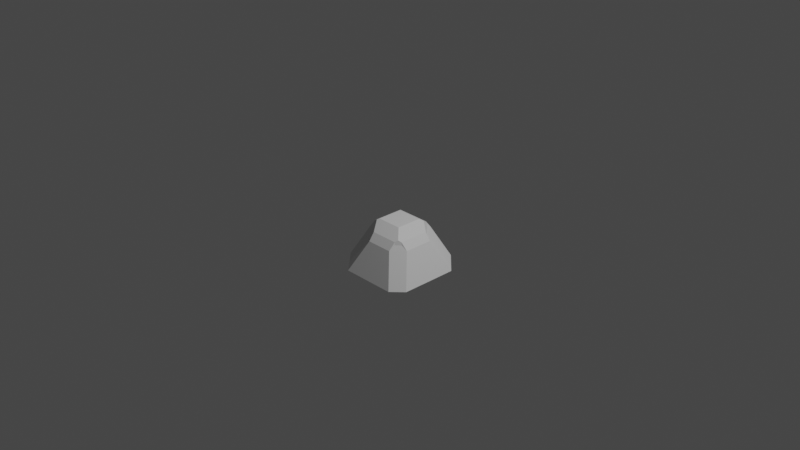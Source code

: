 # Source: stone1.blend  (saved by Blender 2.82.7; exported with 4.5.12 LTS)
import bpy
from mathutils import Matrix  # noqa: F401  (used for matrix-valued properties, if any)

bpy.ops.wm.read_factory_settings(use_empty=True)
scene = bpy.context.scene
scene.name = 'Scene'

# ---- collections
col_collection = bpy.data.collections.new('Collection'); scene.collection.children.link(col_collection)

# ---- world
world_world = bpy.data.worlds.new('World'); scene.world = world_world
world_world.use_nodes = True; world_world.node_tree.nodes.clear()
_N = world_world.node_tree.nodes; _L = world_world.node_tree.links
n0 = _N.new('ShaderNodeOutputWorld'); n0.name = 'World Output'; n0.location = (300, 300)
n1 = _N.new('ShaderNodeBackground'); n1.name = 'Background'; n1.location = (10, 300)
n1.inputs[0].default_value = (0.05088, 0.05088, 0.05088, 1.0)
_L.new(n1.outputs[0], n0.inputs[0])
n0.is_active_output = True
world_world.color = (0.05088, 0.05088, 0.05088)
world_world.use_sun_shadow = False
world_world.sun_shadow_jitter_overblur = 0.0

# ---- cameras
cam_camera = bpy.data.cameras.new('Camera')
cam_camera.clip_end = 100.0
cam_camera.ortho_scale = 7.314

# ---- lights
light_light = bpy.data.lights.new('Light', 'POINT')
light_light.transmission_factor = 0.0
light_light.energy = 1000.0
light_light.shadow_soft_size = 0.1
light_light.shadow_maximum_resolution = 0.006
light_light.use_absolute_resolution = True

# ---- meshes
me_cube_001 = bpy.data.meshes.new('Cube.001')
me_cube_001.from_pydata([(-0.2823, -0.2823, 0.0), (-0.2823, 0.2823, 0.0), (0.2823, 0.2823, 0.0), (0.2823, -0.2823, 0.0), (-1.0, 0.8001, -1.0), (-0.8001, 1.0, -1.0), (-0.5228, 0.5228, -0.1533), (-0.4572, -1.0, -1.0), (-1.0, -0.4572, -1.0), (-0.3191, -0.3191, -0.02348), (1.0, -0.7531, -1.0), (0.7531, -1.0, -1.0), (0.4949, -0.4949, -0.1356), (0.5125, 1.0, -1.0), (1.0, 0.5125, -1.0), (0.3519, 0.3519, -0.04441), (-0.1444, -0.6871, -0.3272), (-0.1611, -0.5503, -0.1709), (-0.1752, -0.565, -0.2291), (0.457, -0.5503, -0.1709), (0.4403, -0.6871, -0.3272), (0.4711, -0.565, -0.2291), (0.6851, -0.4382, -0.3228), (0.5544, -0.4542, -0.1735), (0.5684, -0.4677, -0.2291), (0.5544, 0.2135, -0.1735), (0.6851, 0.1976, -0.3228), (0.5684, 0.227, -0.2291), (-0.5074, 0.5452, -0.1677), (-0.4897, 0.6897, -0.3326), (-0.5223, 0.5608, -0.2291), (0.2021, 0.6897, -0.3326), (0.2198, 0.5452, -0.1677), (0.2347, 0.5608, -0.2291), (-0.6875, 0.4876, -0.3281), (-0.5495, 0.5045, -0.1704), (-0.5643, 0.5188, -0.2291), (-0.5495, -0.1617, -0.1704), (-0.6875, -0.1448, -0.3281), (-0.5643, -0.1759, -0.2291)], [], [(4, 5, 13, 14, 10, 11, 7, 8), (1, 0, 3, 2), (3, 0, 9, 17, 19, 12), (0, 1, 6, 35, 37, 9), (30, 29, 5, 4, 34, 36), (14, 26, 22, 10), (37, 39, 18, 17, 9), (5, 29, 31, 13), (8, 38, 34, 4), (11, 20, 16, 7), (7, 16, 18, 39, 38, 8), (25, 27, 33, 32, 15), (19, 21, 24, 23, 12), (10, 22, 24, 21, 20, 11), (27, 26, 14, 13, 31, 33), (16, 17, 18), (19, 20, 21), (19, 17, 16, 20), (22, 23, 24), (25, 26, 27), (25, 23, 22, 26), (2, 3, 12, 23, 25, 15), (28, 29, 30), (31, 32, 33), (28, 32, 31, 29), (1, 2, 15, 32, 28, 6), (34, 35, 36), (37, 38, 39), (37, 35, 34, 38), (28, 30, 36, 35, 6)])
_uv = me_cube_001.uv_layers.new(name='UVMap')
_uv.uv.foreach_set('vector', [0.125, 0.525, 0.15, 0.5, 0.3141, 0.5, 0.375, 0.5609, 0.375, 0.7191, 0.3441, 0.75, 0.1928, 0.75, 0.125, 0.6822, 0.5, 0.4527, 0.5, 0.7973, 0.5, 0.7166, 0.5, 0.5334, 0.5, 0.7166, 0.5, 0.7973, 0.4971, 0.8181, 0.4786, 0.8727, 0.4786, 0.7597, 0.4831, 0.7364, 0.5, 0.7973, 0.5, 0.4527, 0.5, 0.317, 0.5, 0.3282, 0.5, 0.7214, 0.5, 0.8181, 0.4714, 0.2575, 0.4584, 0.2871, 0.375, 0.275, 0.375, 0.225, 0.459, 0.2128, 0.4714, 0.2411, 0.375, 0.5609, 0.4597, 0.5909, 0.4597, 0.704, 0.375, 0.7191, 0.5, 0.7214, 0.5, 0.7097, 0.5, 0.8459, 0.5, 0.8573, 0.5, 0.8181, 0.375, 0.275, 0.4584, 0.2871, 0.4584, 0.4096, 0.375, 0.4391, 0.375, 0.06785, 0.459, 0.1009, 0.459, 0.2128, 0.375, 0.225, 0.375, 0.7809, 0.4591, 0.7959, 0.4591, 0.8991, 0.375, 0.9322, 0.375, 0.9322, 0.4591, 0.8991, 0.4714, 0.9091, 0.4714, 0.985, 0.4618, 1.0, 0.397, 1.0, 0.4783, 0.5745, 0.4749, 0.5805, 0.4908, 0.5145, 0.4946, 0.508, 0.4944, 0.5269, 0.4786, 0.7597, 0.475, 0.7828, 0.4797, 0.7633, 0.4831, 0.7413, 0.4831, 0.7364, 0.375, 0.7191, 0.4597, 0.704, 0.4714, 0.7304, 0.4714, 0.7683, 0.4591, 0.7959, 0.375, 0.7809, 0.4714, 0.5665, 0.4597, 0.5909, 0.375, 0.5609, 0.375, 0.4391, 0.4584, 0.4096, 0.4714, 0.4365, 0.4591, 0.8991, 0.4714, 0.8942, 0.4714, 0.8942, 0.4786, 0.7597, 0.4714, 0.7981, 0.475, 0.7828, 0.4786, 0.7597, 0.4786, 0.8727, 0.4591, 0.8991, 0.4591, 0.7959, 0.4597, 0.704, 0.4714, 0.7019, 0.4714, 0.7019, 0.4783, 0.5745, 0.4714, 0.595, 0.4749, 0.5805, 0.4783, 0.5745, 0.4783, 0.7224, 0.4597, 0.704, 0.4597, 0.5909, 0.5, 0.5334, 0.5, 0.7166, 0.4831, 0.7364, 0.4783, 0.7224, 0.4783, 0.5745, 0.4944, 0.5269, 0.479, 0.3117, 0.4714, 0.289, 0.474, 0.2922, 0.4584, 0.4096, 0.4714, 0.4366, 0.4714, 0.4365, 0.479, 0.3117, 0.479, 0.4455, 0.4584, 0.4096, 0.4584, 0.2871, 0.5, 0.4527, 0.5, 0.5334, 0.4944, 0.5269, 0.479, 0.4455, 0.479, 0.3117, 0.4808, 0.317, 0.459, 0.2128, 0.4714, 0.2412, 0.4714, 0.2411, 0.5, 0.7214, 0.5, 0.6827, 0.5, 0.7097, 0.5, 0.7214, 0.5, 0.3282, 0.5, 0.3669, 0.5, 0.6827, 0.479, 0.3117, 0.474, 0.2922, 0.4754, 0.2938, 0.4802, 0.3125, 0.4808, 0.317])
me_cube_001.use_remesh_fix_poles = True
me_cube_001.use_remesh_preserve_attributes = False
me_cube_001.use_mirror_vertex_groups = False
me_cube_001.update()

# ---- objects
ob_light = bpy.data.objects.new('Light', light_light)
ob_camera = bpy.data.objects.new('Camera', cam_camera)
ob_cube = bpy.data.objects.new('Cube', me_cube_001)

# ---- transforms, parenting, visibility, modifiers, constraints
ob_light.location = (4.076, 1.005, 5.904)
ob_light.rotation_euler = (0.6503, 0.05522, 1.866)
ob_light.lock_rotations_4d = False
ob_light.empty_display_type = 'ARROWS'
ob_light.color = (0.0, 0.0, 0.0, 0.0)
ob_light.lineart.crease_threshold = 0.0
ob_camera.location = (7.359, -6.926, 4.958)
ob_camera.rotation_euler = (1.109, 0.0, 0.8149)
ob_camera.lock_rotations_4d = False
ob_camera.empty_display_type = 'ARROWS'
ob_camera.color = (0.0, 0.0, 0.0, 0.0)
ob_camera.display_type = 'WIRE'
ob_camera.lineart.crease_threshold = 0.0
ob_cube.location = (0.0, 0.0, 0.0)
ob_cube.scale = (0.5, 0.5, 0.5)
ob_cube.lineart.crease_threshold = 0.0

# ---- collection membership
col_collection.objects.link(ob_light)
col_collection.objects.link(ob_camera)
col_collection.objects.link(ob_cube)

# ---- scene / render settings (as saved in the file)
scene.camera = ob_camera
scene.frame_start = 1; scene.frame_end = 250; scene.frame_set(1)
scene.render.engine = 'BLENDER_EEVEE_NEXT'
scene.cycles.use_denoising = False
scene.cycles.samples = 128
scene.cycles.sampling_pattern = 'TABULATED_SOBOL'
scene.cycles.use_adaptive_sampling = False
scene.cycles.use_light_tree = False
scene.view_settings.view_transform = 'Filmic'
bpy.context.view_layer.update()
